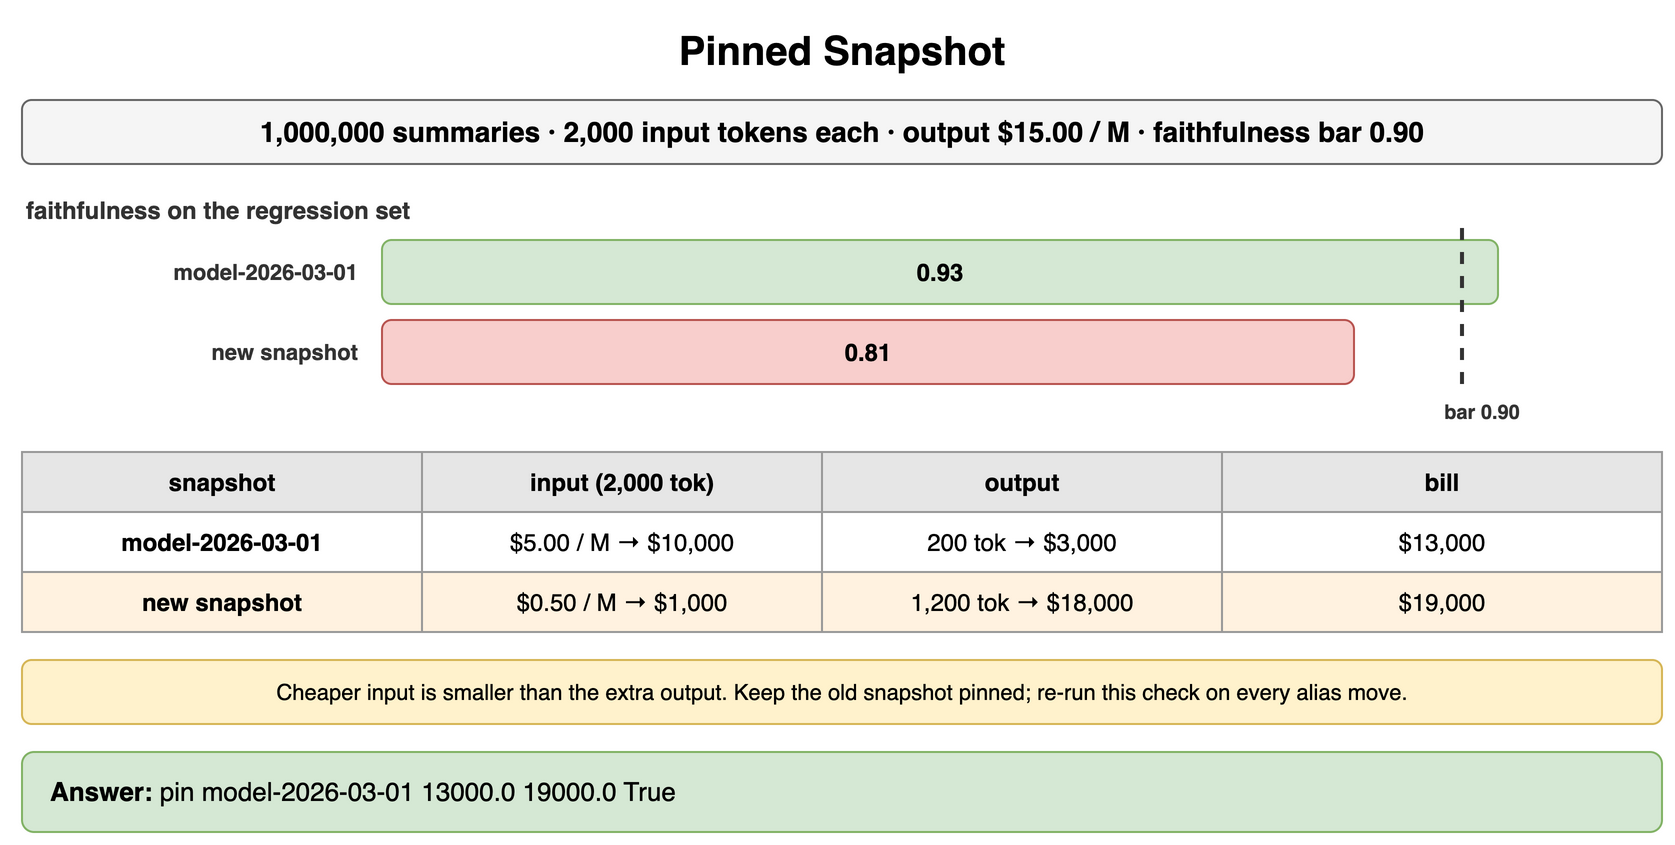

The diagram above was exported from draw.io. Its source (the exported page's mxGraphModel, read from the mxfile embedded in the PNG):
<mxGraphModel dx="900" dy="430" grid="1" gridSize="10" guides="1" tooltips="1" connect="1" arrows="1" fold="1" page="1" pageScale="1" pageWidth="900" pageHeight="430" math="0" shadow="0">
  <root>
    <mxCell id="0" />
    <mxCell id="1" parent="0" />
    <mxCell id="h1" value="Pinned Snapshot" style="text;html=1;align=center;verticalAlign=middle;whiteSpace=wrap;fontSize=20;fontStyle=1;" vertex="1" parent="1">
      <mxGeometry x="40" y="10" width="820" height="30" as="geometry" />
    </mxCell>
    <mxCell id="h2" value="1,000,000 summaries · 2,000 input tokens each · output $15.00 / M · faithfulness bar 0.90" style="rounded=1;whiteSpace=wrap;html=1;fillColor=#f5f5f5;strokeColor=#666666;fontStyle=1;fontSize=14;" vertex="1" parent="1">
      <mxGeometry x="40" y="50" width="820" height="32" as="geometry" />
    </mxCell>
    <mxCell id="h3" value="faithfulness on the regression set" style="text;html=1;whiteSpace=wrap;fontSize=11;align=left;verticalAlign=middle;fontSize=12;fontColor=#333333;fontStyle=1;" vertex="1" parent="1">
      <mxGeometry x="40" y="96" width="400" height="18" as="geometry" />
    </mxCell>
    <mxCell id="h4" value="model-2026-03-01" style="text;html=1;whiteSpace=wrap;fontSize=11;align=right;verticalAlign=middle;fontSize=11;fontColor=#333333;fontStyle=1;" vertex="1" parent="1">
      <mxGeometry x="40" y="120" width="170" height="32" as="geometry" />
    </mxCell>
    <mxCell id="h5" value="0.93" style="rounded=1;whiteSpace=wrap;html=1;fillColor=#d5e8d4;strokeColor=#82b366;fontSize=12;align=center;fontStyle=1;" vertex="1" parent="1">
      <mxGeometry x="220" y="120" width="558.0" height="32" as="geometry" />
    </mxCell>
    <mxCell id="h6" value="new snapshot" style="text;html=1;whiteSpace=wrap;fontSize=11;align=right;verticalAlign=middle;fontSize=11;fontColor=#333333;fontStyle=1;" vertex="1" parent="1">
      <mxGeometry x="40" y="160" width="170" height="32" as="geometry" />
    </mxCell>
    <mxCell id="h7" value="0.81" style="rounded=1;whiteSpace=wrap;html=1;fillColor=#f8cecc;strokeColor=#b85450;fontSize=12;align=center;fontStyle=1;" vertex="1" parent="1">
      <mxGeometry x="220" y="160" width="486.00000000000006" height="32" as="geometry" />
    </mxCell>
    <mxCell id="h8" value="" style="endArrow=none;html=1;strokeColor=#333333;strokeWidth=2;dashed=1;" edge="1" parent="1">
      <mxGeometry relative="1" as="geometry">
        <mxPoint x="760.0" y="114" as="sourcePoint" />
        <mxPoint x="760.0" y="196" as="targetPoint" />
      </mxGeometry>
    </mxCell>
    <mxCell id="h9" value="bar 0.90" style="text;html=1;whiteSpace=wrap;fontSize=11;align=center;verticalAlign=middle;fontSize=10;fontColor=#333333;fontStyle=1;" vertex="1" parent="1">
      <mxGeometry x="730" y="198" width="80" height="16" as="geometry" />
    </mxCell>
    <mxCell id="h10" value="snapshot" style="whiteSpace=wrap;html=1;fillColor=#e6e6e6;strokeColor=#999999;fontStyle=1;fontSize=12;" vertex="1" parent="1">
      <mxGeometry x="40" y="226" width="200" height="30" as="geometry" />
    </mxCell>
    <mxCell id="h11" value="input (2,000 tok)" style="whiteSpace=wrap;html=1;fillColor=#e6e6e6;strokeColor=#999999;fontStyle=1;fontSize=12;" vertex="1" parent="1">
      <mxGeometry x="240" y="226" width="200" height="30" as="geometry" />
    </mxCell>
    <mxCell id="h12" value="output" style="whiteSpace=wrap;html=1;fillColor=#e6e6e6;strokeColor=#999999;fontStyle=1;fontSize=12;" vertex="1" parent="1">
      <mxGeometry x="440" y="226" width="200" height="30" as="geometry" />
    </mxCell>
    <mxCell id="h13" value="bill" style="whiteSpace=wrap;html=1;fillColor=#e6e6e6;strokeColor=#999999;fontStyle=1;fontSize=12;" vertex="1" parent="1">
      <mxGeometry x="640" y="226" width="220" height="30" as="geometry" />
    </mxCell>
    <mxCell id="h14" value="model-2026-03-01" style="whiteSpace=wrap;html=1;strokeColor=#999999;fontSize=12;fillColor=#ffffff;fontStyle=1;" vertex="1" parent="1">
      <mxGeometry x="40" y="256" width="200" height="30" as="geometry" />
    </mxCell>
    <mxCell id="h15" value="$5.00 / M → $10,000" style="whiteSpace=wrap;html=1;strokeColor=#999999;fontSize=12;fillColor=#ffffff;" vertex="1" parent="1">
      <mxGeometry x="240" y="256" width="200" height="30" as="geometry" />
    </mxCell>
    <mxCell id="h16" value="200 tok → $3,000" style="whiteSpace=wrap;html=1;strokeColor=#999999;fontSize=12;fillColor=#ffffff;" vertex="1" parent="1">
      <mxGeometry x="440" y="256" width="200" height="30" as="geometry" />
    </mxCell>
    <mxCell id="h17" value="$13,000" style="whiteSpace=wrap;html=1;strokeColor=#999999;fontSize=12;fillColor=#ffffff;" vertex="1" parent="1">
      <mxGeometry x="640" y="256" width="220" height="30" as="geometry" />
    </mxCell>
    <mxCell id="h18" value="new snapshot" style="whiteSpace=wrap;html=1;strokeColor=#999999;fontSize=12;fillColor=#fff2e0;fontStyle=1;" vertex="1" parent="1">
      <mxGeometry x="40" y="286" width="200" height="30" as="geometry" />
    </mxCell>
    <mxCell id="h19" value="$0.50 / M → $1,000" style="whiteSpace=wrap;html=1;strokeColor=#999999;fontSize=12;fillColor=#fff2e0;" vertex="1" parent="1">
      <mxGeometry x="240" y="286" width="200" height="30" as="geometry" />
    </mxCell>
    <mxCell id="h20" value="1,200 tok → $18,000" style="whiteSpace=wrap;html=1;strokeColor=#999999;fontSize=12;fillColor=#fff2e0;" vertex="1" parent="1">
      <mxGeometry x="440" y="286" width="200" height="30" as="geometry" />
    </mxCell>
    <mxCell id="h21" value="$19,000" style="whiteSpace=wrap;html=1;strokeColor=#999999;fontSize=12;fillColor=#fff2e0;" vertex="1" parent="1">
      <mxGeometry x="640" y="286" width="220" height="30" as="geometry" />
    </mxCell>
    <mxCell id="h22" value="Cheaper input is smaller than the extra output. Keep the old snapshot pinned; re-run this check on every alias move." style="rounded=1;whiteSpace=wrap;html=1;fillColor=#fff2cc;strokeColor=#d6b656;fontSize=11;align=center;" vertex="1" parent="1">
      <mxGeometry x="40" y="330" width="820" height="32" as="geometry" />
    </mxCell>
    <mxCell id="h23" value="&lt;b&gt;Answer:&lt;/b&gt; pin model-2026-03-01 13000.0 19000.0 True" style="rounded=1;whiteSpace=wrap;html=1;fillColor=#d5e8d4;strokeColor=#82b366;fontSize=13;align=left;spacingLeft=12;" vertex="1" parent="1">
      <mxGeometry x="40" y="376" width="820" height="40" as="geometry" />
    </mxCell>
  </root>
</mxGraphModel>